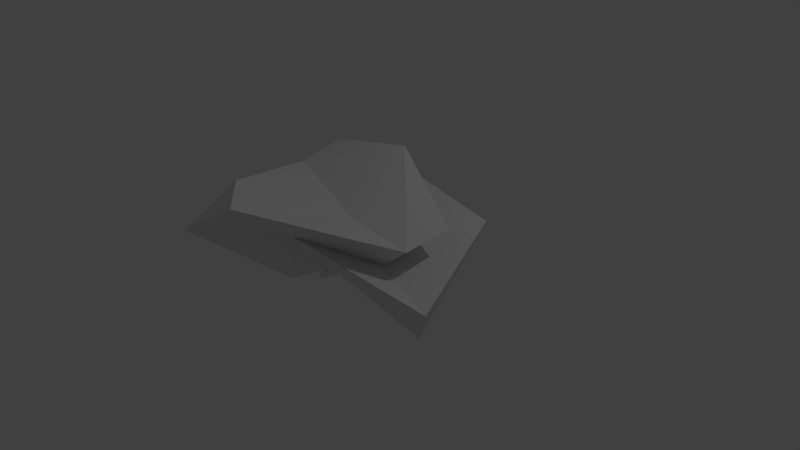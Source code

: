 # Source: asteroid_small1.blend  (saved by Blender 2.69.0; exported with 4.5.12 LTS)
import bpy
from mathutils import Matrix  # noqa: F401  (used for matrix-valued properties, if any)

bpy.ops.wm.read_factory_settings(use_empty=True)
scene = bpy.context.scene
scene.name = 'Scene'

# ---- collections
col_collection_1 = bpy.data.collections.new('Collection 1'); scene.collection.children.link(col_collection_1)

# ---- materials (node trees are filled in below, after node groups)
mat_material = bpy.data.materials.new('Material')
mat_material.alpha_threshold = 0.0
mat_material.use_transparent_shadow = False
mat_material.roughness = 0.5
mat_material.line_color = (0.0, 0.0, 0.0, 1.0)

# ---- material node trees

# ---- world
world_world = bpy.data.worlds.new('World'); scene.world = world_world
world_world.color = (0.05088, 0.05088, 0.05088)
world_world.use_sun_shadow = False
world_world.sun_shadow_jitter_overblur = 0.0
world_world.cycles.sampling_method = 'MANUAL'
world_world.cycles.sample_map_resolution = 256

# ---- cameras
cam_camera = bpy.data.cameras.new('Camera')
cam_camera.clip_end = 100.0
cam_camera.lens = 35.0
cam_camera.sensor_width = 32.0
cam_camera.sensor_height = 18.0
cam_camera.ortho_scale = 7.314
cam_camera.dof.focus_distance = 0.0
cam_camera.dof.aperture_fstop = 128.0

# ---- lights
light_lamp = bpy.data.lights.new('Lamp', 'POINT')
light_lamp.transmission_factor = 0.0
light_lamp.cutoff_distance = 30.0
light_lamp.energy = 100.0
light_lamp.shadow_buffer_clip_start = 1.001
light_lamp.shadow_soft_size = 0.1
light_lamp.shadow_maximum_resolution = 0.006
light_lamp.use_absolute_resolution = True
light_lamp.cycles.use_multiple_importance_sampling = False

# ---- meshes
me_cube = bpy.data.meshes.new('Cube')
me_cube.from_pydata([(0.4268, 0.4562, -0.775), (0.8652, -0.02982, -0.8756), (-0.3458, -0.4198, -0.171), (-0.9423, -0.1922, -0.6743), (0.9082, 1.128, 0.4037), (1.275, -0.3236, -0.2231), (-0.2912, 0.766, -0.5056), (0.1761, 0.8858, -0.2472), (-1.374, 0.5089, -0.2306), (-0.3462, 1.084, 0.7018), (-0.6168, 0.7343, -0.2513), (-0.2521, -1.084, 0.557), (-0.7705, -1.45, 1.239), (-0.5351, -1.073, 0.5356), (-0.9651, 0.02097, 0.2924), (-0.192, -1.916, 1.21), (-1.001, 0.2999, 0.4663), (-0.9469, 0.3554, 0.1765), (-1.248, 0.3162, 0.1093), (0.05535, 0.09611, 0.1849), (-0.7834, -0.7293, -0.3893), (0.3413, -0.1436, 0.0256), (0.3252, 0.1969, 0.1591), (-0.3458, -0.4198, -0.171), (-0.2521, -1.084, 0.557), (-0.5351, -1.073, 0.5356), (-0.9651, 0.02097, 0.2924), (-1.001, 0.2999, 0.4663), (-0.9469, 0.3554, 0.1765), (-1.248, 0.3162, 0.1093), (0.05535, 0.09611, 0.1849), (0.3413, -0.1436, 0.0256), (0.3252, 0.1969, 0.1591), (-1.012, -2.062, 0.7118), (-1.509, -0.09039, 0.52), (-1.324, -0.04279, 0.9257), (-1.159, 0.4567, 1.146), (-1.513, 0.8203, 0.4865), (-2.086, 0.7459, 0.3589), (-0.1337, 0.6946, 1.262), (-0.03893, -0.2906, 0.5835), (0.8829, -0.2554, 0.4517), (0.988, 0.3607, 0.5946)], [], [(0, 1, 2), (3, 2, 14, 18, 8), (0, 7, 4, 1), (1, 5, 2), (9, 10, 17, 16), (10, 6, 3, 8), (9, 16, 19), (4, 7, 10, 9), (7, 0, 6, 10), (10, 8, 18, 17), (1, 4, 5), (5, 4, 22, 21), (6, 0, 2, 3), (18, 14, 26, 29), (5, 21, 11), (4, 9, 19, 22), (16, 17, 28, 27), (17, 18, 29, 28), (22, 19, 30, 32), (21, 22, 32, 31), (19, 16, 27, 30), (11, 21, 31, 24), (2, 13, 25, 23), (14, 2, 23, 26), (5, 11, 13, 2), (29, 26, 34, 38), (27, 28, 37, 36), (28, 29, 38, 37), (32, 30, 39, 42), (31, 32, 42, 41), (30, 27, 36, 39), (24, 31, 41, 15), (23, 25, 33, 20), (26, 23, 20, 34), (13, 11, 24, 25), (40, 35, 12), (20, 33, 34), (15, 12, 33), (34, 35, 36), (38, 34, 36, 37), (39, 40, 41, 42), (12, 35, 34, 33), (39, 36, 35, 40), (40, 12, 15, 41), (25, 24, 15, 33)])
_uv = me_cube.uv_layers.new(name='UVMap')
_uv.uv.foreach_set('vector', [0.05081, 0.645, 0.0, 0.5388, 0.2593, 0.5398, 0.288, 0.6335, 0.2593, 0.5398, 0.3724, 0.6404, 0.3828, 0.7134, 0.3603, 0.7636, 0.7144, 0.1665, 0.7424, 0.06016, 0.9078, 0.0, 0.7661, 0.2633, 0.0, 0.5388, 0.01535, 0.4431, 0.2593, 0.5398, 0.5589, 0.03982, 0.5917, 0.2244, 0.4745, 0.2132, 0.4335, 0.1787, 0.2384, 0.7474, 0.166, 0.7373, 0.288, 0.6335, 0.3603, 0.7636, 0.3828, 0.5419, 0.4363, 0.4041, 0.5542, 0.5636, 0.7144, 0.0, 0.684, 0.1612, 0.5917, 0.2244, 0.5589, 0.03982, 0.684, 0.1612, 0.7144, 0.2568, 0.6524, 0.2384, 0.5917, 0.2244, 0.6087, 0.2643, 0.6087, 0.3978, 0.5554, 0.4041, 0.5437, 0.3573, 0.7661, 0.2633, 0.9078, 0.0, 0.9078, 0.2866, 0.716, 0.7398, 0.4804, 0.75, 0.5625, 0.6124, 0.6118, 0.5989, 0.166, 0.7373, 0.05081, 0.645, 0.2593, 0.5398, 0.288, 0.6335, 0.0, 0.0, 0.0, 0.0, 0.0, 0.0, 0.0, 0.0, 0.716, 0.7398, 0.6118, 0.5989, 0.716, 0.4052, 0.4804, 0.75, 0.3828, 0.5419, 0.5542, 0.5636, 0.5625, 0.6124, 0.0, 0.0, 0.0, 0.0, 0.0, 0.0, 0.0, 0.0, 0.0, 0.0, 0.0, 0.0, 0.0, 0.0, 0.0, 0.0, 0.0, 0.0, 0.0, 0.0, 0.0, 0.0, 0.0, 0.0, 0.0, 0.0, 0.0, 0.0, 0.0, 0.0, 0.0, 0.0, 0.0, 0.0, 0.0, 0.0, 0.0, 0.0, 0.0, 0.0, 0.0, 0.0, 0.0, 0.0, 0.0, 0.0, 0.0, 0.0, 0.0, 0.0, 0.0, 0.0, 0.0, 0.0, 0.0, 0.0, 0.0, 0.0, 0.0, 0.0, 0.0, 0.0, 0.0, 0.0, 0.01535, 0.4431, 0.3443, 0.4041, 0.3828, 0.4264, 0.2593, 0.5398, 0.2793, 0.8373, 0.2812, 0.7636, 0.3828, 0.7943, 0.3828, 0.977, 0.004497, 0.9094, 1.064e-08, 0.8758, 0.1102, 0.8464, 0.065, 0.981, 1.064e-08, 0.8758, 0.0, 0.8323, 0.1102, 0.7636, 0.1102, 0.8464, 0.7977, 0.6296, 0.7635, 0.6002, 0.9221, 0.4733, 0.9221, 0.6218, 0.5437, 0.4041, 0.4784, 0.4016, 0.4335, 0.2731, 0.5437, 0.281, 0.7635, 0.6002, 0.716, 0.5033, 0.7873, 0.4041, 0.9221, 0.4733, 0.9078, 0.2186, 0.9087, 0.0, 0.9841, 0.0128, 0.9841, 0.384, 0.819, 0.6452, 0.8286, 0.7558, 0.716, 0.8509, 0.7299, 0.6296, 0.2006, 0.8892, 0.1876, 0.8041, 0.2793, 0.7636, 0.2793, 0.9292, 0.0, 0.0, 0.0, 0.0, 0.0, 0.0, 0.0, 0.0, 0.1217, 0.241, 0.112, 0.0, 0.3621, 0.1157, 0.687, 0.9552, 0.3828, 0.9434, 0.687, 0.75, 0.4335, 0.2274, 0.3621, 0.1157, 0.4335, 0.1109, 0.8485, 0.8425, 0.9219, 0.8666, 0.9664, 0.9515, 1.0, 0.4041, 1.0, 0.5876, 0.9496, 0.5566, 0.9221, 0.4528, 0.0, 0.1728, 0.1217, 0.241, 0.1001, 0.4041, 0.005167, 0.4015, 0.9664, 0.7356, 0.9219, 0.8666, 0.8485, 0.8425, 0.866, 0.6296, 0.0, 0.1728, 0.04089, 0.007076, 0.112, 0.0, 0.1217, 0.241, 0.1217, 0.241, 0.3621, 0.1157, 0.4335, 0.2274, 0.1001, 0.4041, 0.8286, 0.7558, 0.8485, 0.7872, 0.8485, 0.9439, 0.716, 0.8509])
me_cube.materials.append(mat_material)
me_cube.use_remesh_preserve_volume = False
me_cube.use_remesh_preserve_attributes = False
me_cube.use_mirror_vertex_groups = False
me_cube.update()

# ---- objects
ob_cube = bpy.data.objects.new('Cube', me_cube)
ob_lamp = bpy.data.objects.new('Lamp', light_lamp)
ob_camera = bpy.data.objects.new('Camera', cam_camera)

# ---- transforms, parenting, visibility, modifiers, constraints
ob_cube.location = (0.0, 0.0, 0.0)
ob_cube.lock_rotations_4d = False
ob_cube.empty_display_type = 'ARROWS'
ob_cube.lineart.crease_threshold = 0.0
ob_lamp.location = (4.076, 1.005, 5.904)
ob_lamp.rotation_euler = (0.6503, 0.05522, 1.866)
ob_lamp.lock_rotations_4d = False
ob_lamp.empty_display_type = 'ARROWS'
ob_lamp.color = (0.0, 0.0, 0.0, 0.0)
ob_lamp.lineart.crease_threshold = 0.0
ob_camera.location = (7.481, -6.508, 5.344)
ob_camera.rotation_euler = (1.109, 0.01082, 0.8149)
ob_camera.lock_rotations_4d = False
ob_camera.empty_display_type = 'ARROWS'
ob_camera.color = (0.0, 0.0, 0.0, 0.0)
ob_camera.display_type = 'WIRE'
ob_camera.lineart.crease_threshold = 0.0

# ---- collection membership
col_collection_1.objects.link(ob_cube)
col_collection_1.objects.link(ob_lamp)
col_collection_1.objects.link(ob_camera)

# ---- scene / render settings (as saved in the file)
scene.camera = ob_camera
scene.frame_start = 1; scene.frame_end = 250; scene.frame_set(1)
scene.render.engine = 'BLENDER_EEVEE_NEXT'
scene.render.image_settings.compression = 90
scene.render.resolution_percentage = 50
scene.render.dither_intensity = 0.0
scene.cycles.use_denoising = False
scene.cycles.samples = 10
scene.cycles.sampling_pattern = 'TABULATED_SOBOL'
scene.cycles.light_sampling_threshold = 0.0
scene.cycles.use_adaptive_sampling = False
scene.cycles.use_light_tree = False
scene.cycles.blur_glossy = 0.0
scene.cycles.volume_bounces = 1
scene.cycles.pixel_filter_type = 'GAUSSIAN'
scene.cycles.sample_clamp_indirect = 0.0
scene.view_settings.view_transform = 'Standard'
bpy.context.view_layer.update()

